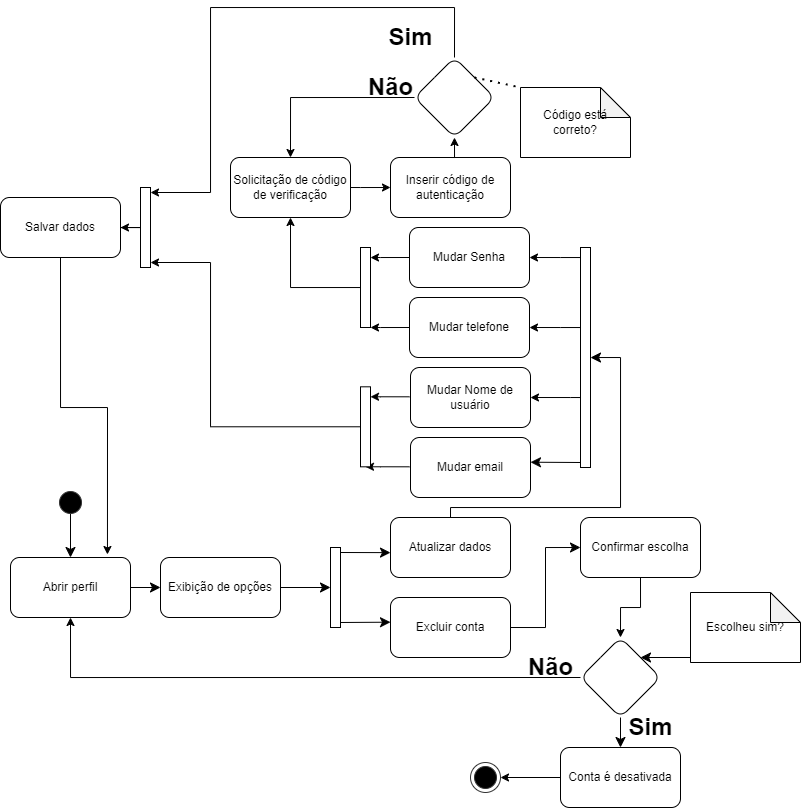

The diagram above was exported from draw.io. Its source (the exported page's mxGraphModel, read from the mxfile embedded in the PNG):
<mxGraphModel dx="951" dy="491" grid="1" gridSize="10" guides="1" tooltips="1" connect="1" arrows="1" fold="1" page="1" pageScale="1" pageWidth="827" pageHeight="1169" math="0" shadow="0">
  <root>
    <mxCell id="0" />
    <mxCell id="1" parent="0" />
    <mxCell id="-Hkq8wJdCasF-M3wf_lb-3" value="" style="edgeStyle=none;curved=1;rounded=0;orthogonalLoop=1;jettySize=auto;html=1;fontSize=12;startSize=8;endSize=8;" parent="1" target="-Hkq8wJdCasF-M3wf_lb-2" edge="1">
      <mxGeometry relative="1" as="geometry">
        <mxPoint x="70" y="750" as="sourcePoint" />
      </mxGeometry>
    </mxCell>
    <mxCell id="-Hkq8wJdCasF-M3wf_lb-5" value="" style="edgeStyle=none;curved=1;rounded=0;orthogonalLoop=1;jettySize=auto;html=1;fontSize=12;startSize=8;endSize=8;" parent="1" source="-Hkq8wJdCasF-M3wf_lb-2" target="-Hkq8wJdCasF-M3wf_lb-4" edge="1">
      <mxGeometry relative="1" as="geometry" />
    </mxCell>
    <mxCell id="-Hkq8wJdCasF-M3wf_lb-2" value="Abrir perfil" style="rounded=1;whiteSpace=wrap;html=1;fillColor=none;sketch=0;fillStyle=solid;pointerEvents=1;resizable=0;strokeWidth=1;" parent="1" vertex="1">
      <mxGeometry x="10" y="800" width="120" height="60" as="geometry" />
    </mxCell>
    <mxCell id="-Hkq8wJdCasF-M3wf_lb-7" style="edgeStyle=none;curved=1;rounded=0;orthogonalLoop=1;jettySize=auto;html=1;exitX=1;exitY=0.5;exitDx=0;exitDy=0;fontSize=12;startSize=8;endSize=8;" parent="1" source="-Hkq8wJdCasF-M3wf_lb-4" target="-Hkq8wJdCasF-M3wf_lb-6" edge="1">
      <mxGeometry relative="1" as="geometry" />
    </mxCell>
    <mxCell id="-Hkq8wJdCasF-M3wf_lb-4" value="Exibição de opções" style="whiteSpace=wrap;html=1;fillColor=none;rounded=1;sketch=0;fillStyle=solid;pointerEvents=1;resizable=0;strokeWidth=1;" parent="1" vertex="1">
      <mxGeometry x="160" y="800" width="120" height="60" as="geometry" />
    </mxCell>
    <mxCell id="-Hkq8wJdCasF-M3wf_lb-8" style="edgeStyle=none;curved=0;rounded=0;orthogonalLoop=1;jettySize=auto;html=1;exitX=1;exitY=0;exitDx=0;exitDy=5;exitPerimeter=0;fontSize=12;startSize=8;endSize=8;" parent="1" source="-Hkq8wJdCasF-M3wf_lb-6" edge="1">
      <mxGeometry relative="1" as="geometry">
        <mxPoint x="389.9999999999999" y="795.1304347826087" as="targetPoint" />
      </mxGeometry>
    </mxCell>
    <mxCell id="-Hkq8wJdCasF-M3wf_lb-9" style="edgeStyle=none;curved=0;rounded=0;orthogonalLoop=1;jettySize=auto;html=1;exitX=1;exitY=1;exitDx=0;exitDy=-5;exitPerimeter=0;fontSize=12;startSize=8;endSize=8;" parent="1" source="-Hkq8wJdCasF-M3wf_lb-6" edge="1">
      <mxGeometry relative="1" as="geometry">
        <mxPoint x="389.9999999999999" y="864.6956521739132" as="targetPoint" />
      </mxGeometry>
    </mxCell>
    <mxCell id="-Hkq8wJdCasF-M3wf_lb-6" value="" style="html=1;points=[[0,0,0,0,5],[0,1,0,0,-5],[1,0,0,0,5],[1,1,0,0,-5]];perimeter=orthogonalPerimeter;outlineConnect=0;targetShapes=umlLifeline;portConstraint=eastwest;newEdgeStyle={&quot;curved&quot;:0,&quot;rounded&quot;:0};" parent="1" vertex="1">
      <mxGeometry x="330" y="790" width="10" height="80" as="geometry" />
    </mxCell>
    <mxCell id="-Hkq8wJdCasF-M3wf_lb-13" style="edgeStyle=orthogonalEdgeStyle;rounded=0;orthogonalLoop=1;jettySize=auto;html=1;exitX=0.5;exitY=0;exitDx=0;exitDy=0;fontSize=12;startSize=8;endSize=8;" parent="1" source="-Hkq8wJdCasF-M3wf_lb-10" edge="1" target="-Hkq8wJdCasF-M3wf_lb-45">
      <mxGeometry relative="1" as="geometry">
        <mxPoint x="700" y="600" as="targetPoint" />
        <Array as="points">
          <mxPoint x="450" y="750" />
          <mxPoint x="620" y="750" />
          <mxPoint x="620" y="600" />
        </Array>
      </mxGeometry>
    </mxCell>
    <mxCell id="-Hkq8wJdCasF-M3wf_lb-10" value="Atualizar dados" style="whiteSpace=wrap;html=1;fillColor=none;rounded=1;sketch=0;fillStyle=solid;pointerEvents=1;resizable=0;strokeWidth=1;" parent="1" vertex="1">
      <mxGeometry x="390" y="760" width="120" height="60" as="geometry" />
    </mxCell>
    <mxCell id="-Hkq8wJdCasF-M3wf_lb-71" style="edgeStyle=orthogonalEdgeStyle;rounded=0;orthogonalLoop=1;jettySize=auto;html=1;exitX=1;exitY=0.5;exitDx=0;exitDy=0;fontSize=12;startSize=8;endSize=8;entryX=0;entryY=0.5;entryDx=0;entryDy=0;" parent="1" source="-Hkq8wJdCasF-M3wf_lb-11" target="-Hkq8wJdCasF-M3wf_lb-73" edge="1">
      <mxGeometry relative="1" as="geometry">
        <mxPoint x="580" y="870" as="targetPoint" />
      </mxGeometry>
    </mxCell>
    <mxCell id="-Hkq8wJdCasF-M3wf_lb-11" value="Excluir conta" style="whiteSpace=wrap;html=1;fillColor=none;rounded=1;sketch=0;fillStyle=solid;pointerEvents=1;resizable=0;strokeWidth=1;" parent="1" vertex="1">
      <mxGeometry x="390" y="840" width="120" height="60" as="geometry" />
    </mxCell>
    <mxCell id="-Hkq8wJdCasF-M3wf_lb-22" style="edgeStyle=none;curved=0;rounded=0;orthogonalLoop=1;jettySize=auto;html=1;exitX=0;exitY=0;exitDx=0;exitDy=5;exitPerimeter=0;fontSize=12;startSize=8;endSize=8;" parent="1" edge="1">
      <mxGeometry relative="1" as="geometry">
        <mxPoint x="549" y="500" as="sourcePoint" />
        <mxPoint x="549" y="500" as="targetPoint" />
      </mxGeometry>
    </mxCell>
    <mxCell id="-Hkq8wJdCasF-M3wf_lb-23" value="Mudar telefone" style="rounded=1;whiteSpace=wrap;html=1;" parent="1" vertex="1">
      <mxGeometry x="409" y="540" width="120" height="60" as="geometry" />
    </mxCell>
    <mxCell id="-Hkq8wJdCasF-M3wf_lb-24" value="Mudar Senha" style="rounded=1;whiteSpace=wrap;html=1;" parent="1" vertex="1">
      <mxGeometry x="409" y="470" width="120" height="60" as="geometry" />
    </mxCell>
    <mxCell id="-Hkq8wJdCasF-M3wf_lb-25" style="edgeStyle=orthogonalEdgeStyle;rounded=0;orthogonalLoop=1;jettySize=auto;html=1;exitX=1;exitY=0.5;exitDx=0;exitDy=0;entryX=0;entryY=0.5;entryDx=0;entryDy=0;" parent="1" source="-Hkq8wJdCasF-M3wf_lb-26" target="-Hkq8wJdCasF-M3wf_lb-28" edge="1">
      <mxGeometry relative="1" as="geometry">
        <Array as="points">
          <mxPoint x="360" y="430" />
          <mxPoint x="360" y="430" />
        </Array>
      </mxGeometry>
    </mxCell>
    <mxCell id="-Hkq8wJdCasF-M3wf_lb-26" value="Solicitação de código de verificação" style="whiteSpace=wrap;html=1;fillColor=none;rounded=1;sketch=0;fillStyle=solid;pointerEvents=1;resizable=0;strokeWidth=1;" parent="1" vertex="1">
      <mxGeometry x="230" y="400" width="120" height="60" as="geometry" />
    </mxCell>
    <mxCell id="-Hkq8wJdCasF-M3wf_lb-27" style="edgeStyle=orthogonalEdgeStyle;rounded=0;orthogonalLoop=1;jettySize=auto;html=1;exitX=0.5;exitY=0;exitDx=0;exitDy=0;entryX=0.5;entryY=1;entryDx=0;entryDy=0;" parent="1" source="-Hkq8wJdCasF-M3wf_lb-28" target="-Hkq8wJdCasF-M3wf_lb-31" edge="1">
      <mxGeometry relative="1" as="geometry" />
    </mxCell>
    <mxCell id="-Hkq8wJdCasF-M3wf_lb-28" value="Inserir código de autenticação" style="whiteSpace=wrap;html=1;fillColor=none;rounded=1;sketch=0;fillStyle=solid;pointerEvents=1;resizable=0;strokeWidth=1;" parent="1" vertex="1">
      <mxGeometry x="390" y="400" width="120" height="60" as="geometry" />
    </mxCell>
    <mxCell id="-Hkq8wJdCasF-M3wf_lb-30" style="edgeStyle=orthogonalEdgeStyle;rounded=0;orthogonalLoop=1;jettySize=auto;html=1;exitX=0;exitY=0.5;exitDx=0;exitDy=0;entryX=0.5;entryY=0;entryDx=0;entryDy=0;" parent="1" source="-Hkq8wJdCasF-M3wf_lb-31" target="-Hkq8wJdCasF-M3wf_lb-26" edge="1">
      <mxGeometry relative="1" as="geometry">
        <mxPoint x="266" y="340.58823529411757" as="targetPoint" />
      </mxGeometry>
    </mxCell>
    <mxCell id="-Hkq8wJdCasF-M3wf_lb-31" value="" style="rhombus;whiteSpace=wrap;html=1;fillColor=none;rounded=1;sketch=0;fillStyle=solid;pointerEvents=1;resizable=0;strokeWidth=1;" parent="1" vertex="1">
      <mxGeometry x="414" y="300" width="80" height="80" as="geometry" />
    </mxCell>
    <mxCell id="-Hkq8wJdCasF-M3wf_lb-32" value="Código está correto?" style="shape=note;whiteSpace=wrap;html=1;backgroundOutline=1;darkOpacity=0.05;" parent="1" vertex="1">
      <mxGeometry x="520" y="330" width="110" height="70" as="geometry" />
    </mxCell>
    <mxCell id="-Hkq8wJdCasF-M3wf_lb-33" value="Não" style="text;strokeColor=none;fillColor=none;html=1;fontSize=24;fontStyle=1;verticalAlign=middle;align=center;" parent="1" vertex="1">
      <mxGeometry x="340" y="310" width="100" height="40" as="geometry" />
    </mxCell>
    <mxCell id="-Hkq8wJdCasF-M3wf_lb-35" value="Sim" style="text;strokeColor=none;fillColor=none;html=1;fontSize=24;fontStyle=1;verticalAlign=middle;align=center;" parent="1" vertex="1">
      <mxGeometry x="360" y="260" width="100" height="40" as="geometry" />
    </mxCell>
    <mxCell id="7d0Cptx2zx6pKB9t5ni8-2" style="edgeStyle=orthogonalEdgeStyle;rounded=0;orthogonalLoop=1;jettySize=auto;html=1;curved=0;entryX=1;entryY=0.5;entryDx=0;entryDy=0;" edge="1" parent="1" source="-Hkq8wJdCasF-M3wf_lb-45" target="-Hkq8wJdCasF-M3wf_lb-46">
      <mxGeometry relative="1" as="geometry">
        <Array as="points">
          <mxPoint x="570" y="640" />
          <mxPoint x="570" y="640" />
        </Array>
      </mxGeometry>
    </mxCell>
    <mxCell id="7d0Cptx2zx6pKB9t5ni8-3" style="edgeStyle=orthogonalEdgeStyle;rounded=0;orthogonalLoop=1;jettySize=auto;html=1;curved=0;entryX=1;entryY=0.5;entryDx=0;entryDy=0;" edge="1" parent="1" source="-Hkq8wJdCasF-M3wf_lb-45" target="-Hkq8wJdCasF-M3wf_lb-23">
      <mxGeometry relative="1" as="geometry">
        <Array as="points">
          <mxPoint x="560" y="570" />
          <mxPoint x="560" y="570" />
        </Array>
      </mxGeometry>
    </mxCell>
    <mxCell id="7d0Cptx2zx6pKB9t5ni8-4" style="edgeStyle=orthogonalEdgeStyle;rounded=0;orthogonalLoop=1;jettySize=auto;html=1;curved=0;entryX=1;entryY=0.5;entryDx=0;entryDy=0;" edge="1" parent="1" source="-Hkq8wJdCasF-M3wf_lb-45" target="-Hkq8wJdCasF-M3wf_lb-24">
      <mxGeometry relative="1" as="geometry">
        <Array as="points">
          <mxPoint x="560" y="500" />
          <mxPoint x="560" y="500" />
        </Array>
      </mxGeometry>
    </mxCell>
    <mxCell id="-Hkq8wJdCasF-M3wf_lb-45" value="" style="html=1;points=[[0,0,0,0,5],[0,1,0,0,-5],[1,0,0,0,5],[1,1,0,0,-5]];perimeter=orthogonalPerimeter;outlineConnect=0;targetShapes=umlLifeline;portConstraint=eastwest;newEdgeStyle={&quot;curved&quot;:0,&quot;rounded&quot;:0};" parent="1" vertex="1">
      <mxGeometry x="580" y="490" width="10" height="220" as="geometry" />
    </mxCell>
    <mxCell id="-Hkq8wJdCasF-M3wf_lb-46" value="Mudar Nome de usuário" style="rounded=1;whiteSpace=wrap;html=1;" parent="1" vertex="1">
      <mxGeometry x="410" y="610" width="120" height="60" as="geometry" />
    </mxCell>
    <mxCell id="-Hkq8wJdCasF-M3wf_lb-47" value="Mudar email" style="rounded=1;whiteSpace=wrap;html=1;" parent="1" vertex="1">
      <mxGeometry x="410" y="680" width="120" height="60" as="geometry" />
    </mxCell>
    <mxCell id="-Hkq8wJdCasF-M3wf_lb-49" style="edgeStyle=none;curved=0;rounded=0;orthogonalLoop=1;jettySize=auto;html=1;exitX=0;exitY=1;exitDx=0;exitDy=-5;exitPerimeter=0;entryX=1;entryY=0.412;entryDx=0;entryDy=0;entryPerimeter=0;fontSize=12;startSize=8;endSize=8;" parent="1" source="-Hkq8wJdCasF-M3wf_lb-45" target="-Hkq8wJdCasF-M3wf_lb-47" edge="1">
      <mxGeometry relative="1" as="geometry" />
    </mxCell>
    <mxCell id="Jop5XWgfLWZuUoYRawwe-9" value="" style="edgeStyle=orthogonalEdgeStyle;rounded=0;orthogonalLoop=1;jettySize=auto;html=1;curved=0;" parent="1" source="-Hkq8wJdCasF-M3wf_lb-67" target="-Hkq8wJdCasF-M3wf_lb-68" edge="1">
      <mxGeometry relative="1" as="geometry" />
    </mxCell>
    <mxCell id="-Hkq8wJdCasF-M3wf_lb-67" value="" style="html=1;points=[[0,0,0,0,5],[0,1,0,0,-5],[1,0,0,0,5],[1,1,0,0,-5]];perimeter=orthogonalPerimeter;outlineConnect=0;targetShapes=umlLifeline;portConstraint=eastwest;newEdgeStyle={&quot;curved&quot;:0,&quot;rounded&quot;:0};rotation=-180;" parent="1" vertex="1">
      <mxGeometry x="140" y="430" width="10" height="80" as="geometry" />
    </mxCell>
    <mxCell id="-Hkq8wJdCasF-M3wf_lb-68" value="Salvar dados" style="rounded=1;whiteSpace=wrap;html=1;" parent="1" vertex="1">
      <mxGeometry y="440" width="120" height="60" as="geometry" />
    </mxCell>
    <mxCell id="Jop5XWgfLWZuUoYRawwe-11" style="edgeStyle=orthogonalEdgeStyle;rounded=0;orthogonalLoop=1;jettySize=auto;html=1;exitX=0.5;exitY=1;exitDx=0;exitDy=0;entryX=0.5;entryY=0;entryDx=0;entryDy=0;" parent="1" source="-Hkq8wJdCasF-M3wf_lb-73" target="-Hkq8wJdCasF-M3wf_lb-80" edge="1">
      <mxGeometry relative="1" as="geometry" />
    </mxCell>
    <mxCell id="-Hkq8wJdCasF-M3wf_lb-73" value="Confirmar escolha" style="whiteSpace=wrap;html=1;fillColor=none;rounded=1;sketch=0;fillStyle=solid;pointerEvents=1;resizable=0;strokeWidth=1;" parent="1" vertex="1">
      <mxGeometry x="580" y="760" width="120" height="60" as="geometry" />
    </mxCell>
    <mxCell id="-Hkq8wJdCasF-M3wf_lb-82" style="edgeStyle=none;curved=0;rounded=0;orthogonalLoop=1;jettySize=auto;html=1;exitX=0;exitY=1;exitDx=0;exitDy=0;exitPerimeter=0;entryX=1;entryY=0;entryDx=0;entryDy=0;fontSize=12;startSize=8;endSize=8;" parent="1" source="-Hkq8wJdCasF-M3wf_lb-76" target="-Hkq8wJdCasF-M3wf_lb-80" edge="1">
      <mxGeometry relative="1" as="geometry">
        <Array as="points">
          <mxPoint x="690" y="900" />
        </Array>
      </mxGeometry>
    </mxCell>
    <mxCell id="-Hkq8wJdCasF-M3wf_lb-76" value="Escolheu sim?" style="shape=note;whiteSpace=wrap;html=1;backgroundOutline=1;darkOpacity=0.05;" parent="1" vertex="1">
      <mxGeometry x="690" y="835" width="110" height="70" as="geometry" />
    </mxCell>
    <mxCell id="-Hkq8wJdCasF-M3wf_lb-77" value="Não" style="text;strokeColor=none;fillColor=none;html=1;fontSize=24;fontStyle=1;verticalAlign=middle;align=center;" parent="1" vertex="1">
      <mxGeometry x="500" y="890" width="100" height="40" as="geometry" />
    </mxCell>
    <mxCell id="-Hkq8wJdCasF-M3wf_lb-79" value="Sim" style="text;strokeColor=none;fillColor=none;html=1;fontSize=24;fontStyle=1;verticalAlign=middle;align=center;" parent="1" vertex="1">
      <mxGeometry x="600" y="950" width="100" height="40" as="geometry" />
    </mxCell>
    <mxCell id="-Hkq8wJdCasF-M3wf_lb-84" value="" style="edgeStyle=none;curved=1;rounded=0;orthogonalLoop=1;jettySize=auto;html=1;fontSize=12;startSize=8;endSize=8;" parent="1" source="-Hkq8wJdCasF-M3wf_lb-80" target="-Hkq8wJdCasF-M3wf_lb-83" edge="1">
      <mxGeometry relative="1" as="geometry" />
    </mxCell>
    <mxCell id="Jop5XWgfLWZuUoYRawwe-13" style="edgeStyle=orthogonalEdgeStyle;rounded=0;orthogonalLoop=1;jettySize=auto;html=1;exitX=0;exitY=0.5;exitDx=0;exitDy=0;entryX=0.5;entryY=1;entryDx=0;entryDy=0;" parent="1" source="-Hkq8wJdCasF-M3wf_lb-80" target="-Hkq8wJdCasF-M3wf_lb-2" edge="1">
      <mxGeometry relative="1" as="geometry" />
    </mxCell>
    <mxCell id="-Hkq8wJdCasF-M3wf_lb-80" value="" style="rhombus;whiteSpace=wrap;html=1;fillColor=none;rounded=1;sketch=0;fillStyle=solid;pointerEvents=1;resizable=0;strokeWidth=1;" parent="1" vertex="1">
      <mxGeometry x="580" y="880" width="80" height="80" as="geometry" />
    </mxCell>
    <mxCell id="Jop5XWgfLWZuUoYRawwe-14" value="" style="edgeStyle=orthogonalEdgeStyle;rounded=0;orthogonalLoop=1;jettySize=auto;html=1;" parent="1" source="-Hkq8wJdCasF-M3wf_lb-83" target="Jop5XWgfLWZuUoYRawwe-2" edge="1">
      <mxGeometry relative="1" as="geometry" />
    </mxCell>
    <mxCell id="-Hkq8wJdCasF-M3wf_lb-83" value="Conta é desativada" style="whiteSpace=wrap;html=1;fillColor=none;rounded=1;sketch=0;fillStyle=solid;pointerEvents=1;resizable=0;strokeWidth=1;" parent="1" vertex="1">
      <mxGeometry x="560" y="990" width="120" height="60" as="geometry" />
    </mxCell>
    <mxCell id="Jop5XWgfLWZuUoYRawwe-1" value="" style="ellipse;html=1;shape=startState;fillColor=#000000;strokeColor=#333333;" parent="1" vertex="1">
      <mxGeometry x="55" y="730" width="30" height="30" as="geometry" />
    </mxCell>
    <mxCell id="Jop5XWgfLWZuUoYRawwe-2" value="" style="ellipse;html=1;shape=endState;fillColor=#000000;strokeColor=#333333;rotation=-90;" parent="1" vertex="1">
      <mxGeometry x="470" y="1005" width="30" height="30" as="geometry" />
    </mxCell>
    <mxCell id="Jop5XWgfLWZuUoYRawwe-6" style="edgeStyle=orthogonalEdgeStyle;rounded=0;orthogonalLoop=1;jettySize=auto;html=1;exitX=0;exitY=0.5;exitDx=0;exitDy=0;" parent="1" source="-Hkq8wJdCasF-M3wf_lb-24" target="7d0Cptx2zx6pKB9t5ni8-6" edge="1">
      <mxGeometry relative="1" as="geometry">
        <mxPoint x="379" y="500" as="targetPoint" />
        <Array as="points">
          <mxPoint x="380" y="500" />
          <mxPoint x="380" y="500" />
        </Array>
      </mxGeometry>
    </mxCell>
    <mxCell id="Jop5XWgfLWZuUoYRawwe-7" style="edgeStyle=orthogonalEdgeStyle;rounded=0;orthogonalLoop=1;jettySize=auto;html=1;exitX=0;exitY=0.5;exitDx=0;exitDy=0;" parent="1" source="-Hkq8wJdCasF-M3wf_lb-23" target="7d0Cptx2zx6pKB9t5ni8-6" edge="1">
      <mxGeometry relative="1" as="geometry">
        <mxPoint x="379" y="570" as="targetPoint" />
        <Array as="points">
          <mxPoint x="380" y="570" />
          <mxPoint x="380" y="570" />
        </Array>
      </mxGeometry>
    </mxCell>
    <mxCell id="Jop5XWgfLWZuUoYRawwe-10" style="edgeStyle=orthogonalEdgeStyle;rounded=0;orthogonalLoop=1;jettySize=auto;html=1;exitX=0.5;exitY=1;exitDx=0;exitDy=0;entryX=0.808;entryY=-0.05;entryDx=0;entryDy=0;entryPerimeter=0;" parent="1" source="-Hkq8wJdCasF-M3wf_lb-68" target="-Hkq8wJdCasF-M3wf_lb-2" edge="1">
      <mxGeometry relative="1" as="geometry" />
    </mxCell>
    <mxCell id="7d0Cptx2zx6pKB9t5ni8-5" value="" style="edgeStyle=orthogonalEdgeStyle;rounded=0;orthogonalLoop=1;jettySize=auto;html=1;curved=0;entryX=0.5;entryY=1;entryDx=0;entryDy=0;" edge="1" parent="1" source="7d0Cptx2zx6pKB9t5ni8-6" target="-Hkq8wJdCasF-M3wf_lb-26">
      <mxGeometry relative="1" as="geometry">
        <mxPoint x="340" y="530" as="targetPoint" />
      </mxGeometry>
    </mxCell>
    <mxCell id="7d0Cptx2zx6pKB9t5ni8-6" value="" style="html=1;points=[[0,0,0,0,5],[0,1,0,0,-5],[1,0,0,0,5],[1,1,0,0,-5]];perimeter=orthogonalPerimeter;outlineConnect=0;targetShapes=umlLifeline;portConstraint=eastwest;newEdgeStyle={&quot;curved&quot;:0,&quot;rounded&quot;:0};rotation=-180;" vertex="1" parent="1">
      <mxGeometry x="360" y="490" width="10" height="80" as="geometry" />
    </mxCell>
    <mxCell id="7d0Cptx2zx6pKB9t5ni8-9" style="edgeStyle=orthogonalEdgeStyle;rounded=0;orthogonalLoop=1;jettySize=auto;html=1;exitX=0.5;exitY=0;exitDx=0;exitDy=0;entryX=0;entryY=1;entryDx=0;entryDy=-5;entryPerimeter=0;" edge="1" parent="1" source="-Hkq8wJdCasF-M3wf_lb-31" target="-Hkq8wJdCasF-M3wf_lb-67">
      <mxGeometry relative="1" as="geometry">
        <Array as="points">
          <mxPoint x="454" y="250" />
          <mxPoint x="210" y="250" />
          <mxPoint x="210" y="435" />
        </Array>
      </mxGeometry>
    </mxCell>
    <mxCell id="7d0Cptx2zx6pKB9t5ni8-11" style="edgeStyle=orthogonalEdgeStyle;rounded=0;orthogonalLoop=1;jettySize=auto;html=1;exitX=0;exitY=0.5;exitDx=0;exitDy=0;" edge="1" parent="1" target="7d0Cptx2zx6pKB9t5ni8-13">
      <mxGeometry relative="1" as="geometry">
        <mxPoint x="409" y="639.31" as="sourcePoint" />
        <mxPoint x="379" y="639.31" as="targetPoint" />
        <Array as="points">
          <mxPoint x="380" y="639.31" />
          <mxPoint x="380" y="639.31" />
        </Array>
      </mxGeometry>
    </mxCell>
    <mxCell id="7d0Cptx2zx6pKB9t5ni8-12" style="edgeStyle=orthogonalEdgeStyle;rounded=0;orthogonalLoop=1;jettySize=auto;html=1;exitX=0;exitY=0.5;exitDx=0;exitDy=0;" edge="1" parent="1" target="7d0Cptx2zx6pKB9t5ni8-13">
      <mxGeometry relative="1" as="geometry">
        <mxPoint x="409" y="709.31" as="sourcePoint" />
        <mxPoint x="379" y="709.31" as="targetPoint" />
        <Array as="points">
          <mxPoint x="380" y="709.31" />
          <mxPoint x="380" y="709.31" />
        </Array>
      </mxGeometry>
    </mxCell>
    <mxCell id="7d0Cptx2zx6pKB9t5ni8-13" value="" style="html=1;points=[[0,0,0,0,5],[0,1,0,0,-5],[1,0,0,0,5],[1,1,0,0,-5]];perimeter=orthogonalPerimeter;outlineConnect=0;targetShapes=umlLifeline;portConstraint=eastwest;newEdgeStyle={&quot;curved&quot;:0,&quot;rounded&quot;:0};rotation=-180;" vertex="1" parent="1">
      <mxGeometry x="360" y="629.31" width="10" height="80" as="geometry" />
    </mxCell>
    <mxCell id="7d0Cptx2zx6pKB9t5ni8-14" style="edgeStyle=orthogonalEdgeStyle;rounded=0;orthogonalLoop=1;jettySize=auto;html=1;curved=0;entryX=0;entryY=0;entryDx=0;entryDy=5;entryPerimeter=0;" edge="1" parent="1" source="7d0Cptx2zx6pKB9t5ni8-13" target="-Hkq8wJdCasF-M3wf_lb-67">
      <mxGeometry relative="1" as="geometry">
        <Array as="points">
          <mxPoint x="210" y="669" />
          <mxPoint x="210" y="505" />
        </Array>
      </mxGeometry>
    </mxCell>
    <mxCell id="7d0Cptx2zx6pKB9t5ni8-15" value="" style="endArrow=none;dashed=1;html=1;dashPattern=1 3;strokeWidth=2;rounded=0;exitX=1;exitY=0;exitDx=0;exitDy=0;entryX=0;entryY=0;entryDx=0;entryDy=0;entryPerimeter=0;" edge="1" parent="1" source="-Hkq8wJdCasF-M3wf_lb-31" target="-Hkq8wJdCasF-M3wf_lb-32">
      <mxGeometry width="50" height="50" relative="1" as="geometry">
        <mxPoint x="530" y="280" as="sourcePoint" />
        <mxPoint x="580" y="230" as="targetPoint" />
      </mxGeometry>
    </mxCell>
  </root>
</mxGraphModel>